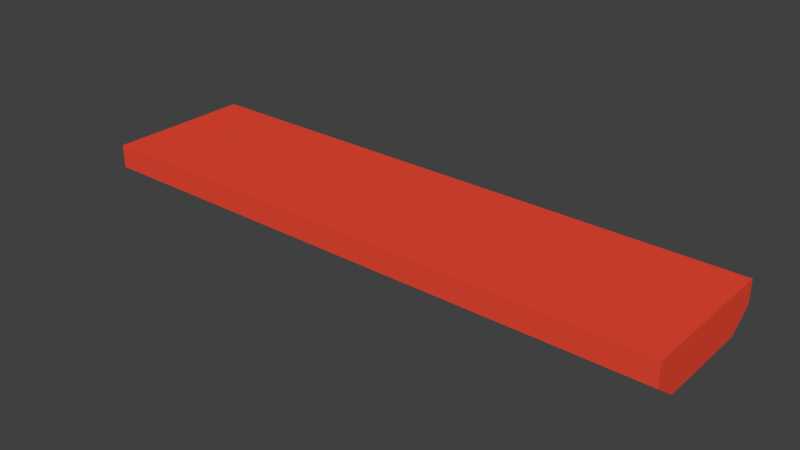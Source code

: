 # Source: ng_H_C_nh.blend  (saved by Blender 2.76.0; exported with 4.5.12 LTS)
import bpy
from mathutils import Matrix  # noqa: F401  (used for matrix-valued properties, if any)

bpy.ops.wm.read_factory_settings(use_empty=True)
scene = bpy.context.scene
scene.name = 'Scene'

# ---- collections
col_collection_1 = bpy.data.collections.new('Collection 1'); scene.collection.children.link(col_collection_1)

# ---- materials (node trees are filled in below, after node groups)
mat_m_t = bpy.data.materials.new('Mật Đỏ')
mat_m_t.alpha_threshold = 0.0
mat_m_t.diffuse_color = (0.8412, 0.2081, 0.1975, 1.0)
mat_m_t.roughness = 0.5

# ---- material node trees
mat_m_t.use_nodes = True; mat_m_t.node_tree.nodes.clear()
_N = mat_m_t.node_tree.nodes; _L = mat_m_t.node_tree.links
n0 = _N.new('ShaderNodeOutputMaterial'); n0.name = 'Ngõ Ra Chất Liệu'; n0.location = (300, 300)
n1 = _N.new('ShaderNodeBsdfDiffuse'); n1.name = 'BSDF Khuếch Xạ'; n1.location = (10, 300)
n1.inputs[0].default_value = (0.8412, 0.06726, 0.03463, 1.0)
_L.new(n1.outputs[0], n0.inputs[0])
n0.is_active_output = True

# ---- world
world_world = bpy.data.worlds.new('World'); scene.world = world_world
world_world.color = (0.05088, 0.05088, 0.05088)
world_world.use_sun_shadow = False
world_world.sun_shadow_jitter_overblur = 0.0
world_world.cycles.sampling_method = 'MANUAL'
world_world.cycles.sample_map_resolution = 256

# ---- meshes
me_l_p_ph__ng = bpy.data.meshes.new('Lập Phương')
me_l_p_ph__ng.from_pydata([(-1.0, 0.6706, -0.1301), (-1.0, 1.0, 1.0), (1.0, 0.6706, -0.1301), (1.0, 1.0, 1.0), (-1.0, 1.0, 0.364), (1.0, 1.0, 0.364), (-1.0, 0.0, 1.0), (-1.0, 0.0, -0.1301), (1.0, 0.0, 1.0), (1.0, 0.0, -0.1301), (1.0, 0.0, 0.364), (-1.0, 0.0, 0.364)], [], [(11, 4, 0, 7), (4, 5, 2, 0), (7, 0, 2, 9), (8, 3, 1, 6), (1, 3, 5, 4), (6, 1, 4, 11), (3, 8, 10, 5), (5, 10, 9, 2)])
me_l_p_ph__ng.materials.append(mat_m_t)
me_l_p_ph__ng.use_remesh_preserve_volume = False
me_l_p_ph__ng.use_remesh_preserve_attributes = False
me_l_p_ph__ng.use_mirror_vertex_groups = False
me_l_p_ph__ng.update()

# ---- objects
ob_ng_h__c_nh_000 = bpy.data.objects.new('Đường Hạ Cánh.000', me_l_p_ph__ng)

# ---- transforms, parenting, visibility, modifiers, constraints
ob_ng_h__c_nh_000.location = (0.0, 0.0, -2.5)
ob_ng_h__c_nh_000.scale = (20.0, 5.0, 2.5)
ob_ng_h__c_nh_000.lineart.crease_threshold = 0.0
_m = ob_ng_h__c_nh_000.modifiers.new('Gương', 'MIRROR')
_m.use_axis = (False, True, False)

# ---- collection membership
col_collection_1.objects.link(ob_ng_h__c_nh_000)

# ---- scene / render settings (as saved in the file)
scene.frame_start = 1; scene.frame_end = 250; scene.frame_set(1)
scene.render.engine = 'CYCLES'
scene.render.resolution_percentage = 50
scene.render.dither_intensity = 0.0
scene.cycles.use_denoising = False
scene.cycles.samples = 10
scene.cycles.sampling_pattern = 'TABULATED_SOBOL'
scene.cycles.light_sampling_threshold = 0.0
scene.cycles.use_adaptive_sampling = False
scene.cycles.use_light_tree = False
scene.cycles.blur_glossy = 0.0
scene.cycles.pixel_filter_type = 'GAUSSIAN'
scene.cycles.sample_clamp_indirect = 0.0
scene.view_settings.view_transform = 'Standard'
bpy.context.view_layer.update()

# ---- added for rendering (the .blend has no active camera and no usable light): camera, sun
cam_auto = bpy.data.cameras.new('AutoCamera')
cam_auto.lens = 50.0
cam_auto.sensor_width = 36.0
cam_auto.clip_end = 1000.0
ob_auto_camera = bpy.data.objects.new('AutoCamera', cam_auto)
scene.collection.objects.link(ob_auto_camera)
ob_auto_camera.location = (38.2374, -45.8849, 29.1773)
ob_auto_camera.rotation_euler = (1.09748, -7.21219e-08, 0.694738)
scene.camera = ob_auto_camera
light_auto_sun = bpy.data.lights.new('AutoSun', 'SUN')
light_auto_sun.energy = 3.0
light_auto_sun.angle = 0.0523599
ob_auto_sun = bpy.data.objects.new('AutoSun', light_auto_sun)
scene.collection.objects.link(ob_auto_sun)
ob_auto_sun.rotation_euler = (0.872665, 0.174533, 0.523599)
bpy.context.view_layer.update()
